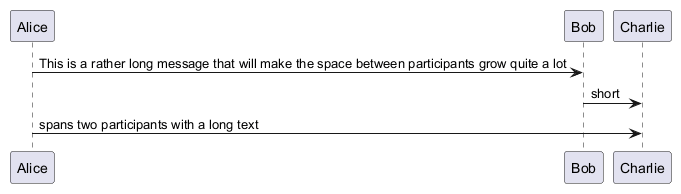

The diagram above was rendered by PlantUML. Its source (embedded in the PNG):
@startuml
Alice -> Bob : This is a rather long message that will make the space between participants grow quite a lot
Bob -> Charlie : short
Alice -> Charlie : spans two participants with a long text
@enduml